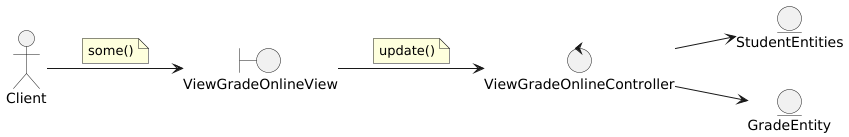

The diagram above was rendered by PlantUML. Its source (embedded in the PNG):
@startuml
left to right direction

actor Client

boundary ViewGradeOnlineView

control ViewGradeOnlineController

entity StudentEntities
entity GradeEntity


'--- Actor relations ---
Client --> ViewGradeOnlineView
note on link
    some()
end note

'--- Views relations ---
ViewGradeOnlineView --> ViewGradeOnlineController
note on link
    update()
end note

'--- Controllers relations ---
ViewGradeOnlineController --> StudentEntities
ViewGradeOnlineController --> GradeEntity

'--- Entity relations ---

@enduml